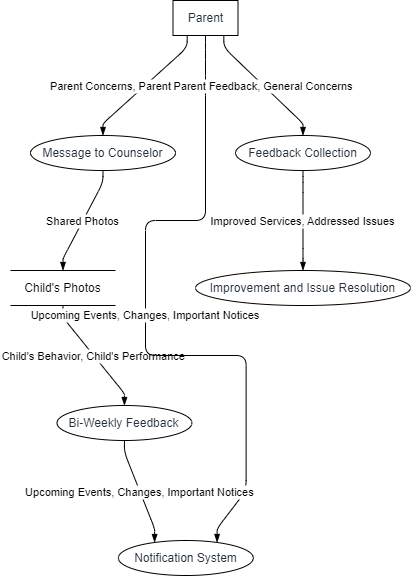

The diagram above was exported from draw.io. Its source (the exported page's mxGraphModel, read from the mxfile embedded in the PNG):
<mxGraphModel dx="1621" dy="511" grid="1" gridSize="10" guides="1" tooltips="1" connect="1" arrows="1" fold="1" page="1" pageScale="1" pageWidth="827" pageHeight="1169" math="0" shadow="0">
  <root>
    <mxCell id="0" />
    <mxCell id="1" parent="0" />
    <UserObject label="Parent" type="externalEntity" source="" flow="" placeholders="1" id="5sIsnw96NS5F1Q2ba414-1">
      <mxCell style="shape=rectangle;whiteSpace=wrap;html=1;fillColor=#ffffff;strokeColor=#000000;align=center;verticalAlign=middle;fontColor=#232F3E;" vertex="1" parent="1">
        <mxGeometry x="162.5" width="65" height="35" as="geometry" />
      </mxCell>
    </UserObject>
    <UserObject label="Message to Counselor" type="process" source="1" flow="Parent Concerns, Parent Reassurance" placeholders="1" id="5sIsnw96NS5F1Q2ba414-2">
      <mxCell style="shape=ellipse;perimeter=ellipsePerimeter;whiteSpace=wrap;html=1;fillColor=#ffffff;strokeColor=#000000;align=center;verticalAlign=middle;fontColor=#232F3E;" vertex="1" parent="1">
        <mxGeometry x="20" y="135" width="145" height="35" as="geometry" />
      </mxCell>
    </UserObject>
    <UserObject label="Child's Photos" type="dataStore" source="2" flow="Shared Photos" placeholders="1" id="5sIsnw96NS5F1Q2ba414-3">
      <mxCell style="html=1;dashed=0;whiteSpace=wrap;shape=partialRectangle;right=0;left=0;" vertex="1" parent="1">
        <mxGeometry y="270" width="105" height="35" as="geometry" />
      </mxCell>
    </UserObject>
    <UserObject label="Bi-Weekly Feedback" type="process" source="3" flow="Child's Behavior, Child's Performance" placeholders="1" id="5sIsnw96NS5F1Q2ba414-4">
      <mxCell style="shape=ellipse;perimeter=ellipsePerimeter;whiteSpace=wrap;html=1;fillColor=#ffffff;strokeColor=#000000;align=center;verticalAlign=middle;fontColor=#232F3E;" vertex="1" parent="1">
        <mxGeometry x="46.42578125" y="405" width="135" height="35" as="geometry" />
      </mxCell>
    </UserObject>
    <UserObject label="Notification System" type="process" source="1,4" flow="Upcoming Events, Changes, Important Notices" placeholders="1" id="5sIsnw96NS5F1Q2ba414-5">
      <mxCell style="shape=ellipse;perimeter=ellipsePerimeter;whiteSpace=wrap;html=1;fillColor=#ffffff;strokeColor=#000000;align=center;verticalAlign=middle;fontColor=#232F3E;" vertex="1" parent="1">
        <mxGeometry x="107.8515625" y="540" width="135" height="35" as="geometry" />
      </mxCell>
    </UserObject>
    <UserObject label="Feedback Collection" type="process" source="1" flow="Parent Feedback, General Concerns" placeholders="1" id="5sIsnw96NS5F1Q2ba414-6">
      <mxCell style="shape=ellipse;perimeter=ellipsePerimeter;whiteSpace=wrap;html=1;fillColor=#ffffff;strokeColor=#000000;align=center;verticalAlign=middle;fontColor=#232F3E;" vertex="1" parent="1">
        <mxGeometry x="225" y="135" width="135" height="35" as="geometry" />
      </mxCell>
    </UserObject>
    <UserObject label="Improvement and Issue Resolution" type="process" source="6" flow="Improved Services, Addressed Issues" placeholders="1" id="5sIsnw96NS5F1Q2ba414-7">
      <mxCell style="shape=ellipse;perimeter=ellipsePerimeter;whiteSpace=wrap;html=1;fillColor=#ffffff;strokeColor=#000000;align=center;verticalAlign=middle;fontColor=#232F3E;" vertex="1" parent="1">
        <mxGeometry x="185" y="270" width="215" height="35" as="geometry" />
      </mxCell>
    </UserObject>
    <mxCell id="5sIsnw96NS5F1Q2ba414-8" value="Parent Concerns, Parent Reassurance" style="endArrow=blockThin;endFill=1;fontSize=11;orthogonal=1;noEdgeStyle=1;" edge="1" parent="1" source="5sIsnw96NS5F1Q2ba414-1" target="5sIsnw96NS5F1Q2ba414-2">
      <mxGeometry relative="1" as="geometry">
        <Array as="points">
          <mxPoint x="176.66666666666666" y="47" />
          <mxPoint x="92.5" y="123" />
        </Array>
      </mxGeometry>
    </mxCell>
    <mxCell id="5sIsnw96NS5F1Q2ba414-9" value="Shared Photos" style="endArrow=blockThin;endFill=1;fontSize=11;orthogonal=1;noEdgeStyle=1;" edge="1" parent="1" source="5sIsnw96NS5F1Q2ba414-2" target="5sIsnw96NS5F1Q2ba414-3">
      <mxGeometry relative="1" as="geometry">
        <Array as="points">
          <mxPoint x="92.5" y="182" />
          <mxPoint x="52.5" y="258" />
        </Array>
      </mxGeometry>
    </mxCell>
    <mxCell id="5sIsnw96NS5F1Q2ba414-10" value="Child's Behavior, Child's Performance" style="endArrow=blockThin;endFill=1;fontSize=11;orthogonal=1;noEdgeStyle=1;" edge="1" parent="1" source="5sIsnw96NS5F1Q2ba414-3" target="5sIsnw96NS5F1Q2ba414-4">
      <mxGeometry relative="1" as="geometry">
        <Array as="points">
          <mxPoint x="52.5" y="317" />
          <mxPoint x="113.92578125" y="393" />
        </Array>
      </mxGeometry>
    </mxCell>
    <mxCell id="5sIsnw96NS5F1Q2ba414-11" value="Upcoming Events, Changes, Important Notices" style="endArrow=blockThin;endFill=1;fontSize=11;orthogonal=1;noEdgeStyle=1;" edge="1" parent="1" source="5sIsnw96NS5F1Q2ba414-1" target="5sIsnw96NS5F1Q2ba414-5">
      <mxGeometry relative="1" as="geometry">
        <Array as="points">
          <mxPoint x="195" y="49" />
          <mxPoint x="195" y="85" />
          <mxPoint x="195" y="220" />
          <mxPoint x="135" y="220" />
          <mxPoint x="135" y="355" />
          <mxPoint x="235.625" y="355" />
          <mxPoint x="235.625" y="490" />
          <mxPoint x="206.6015625" y="528" />
        </Array>
      </mxGeometry>
    </mxCell>
    <mxCell id="5sIsnw96NS5F1Q2ba414-12" value="Upcoming Events, Changes, Important Notices" style="endArrow=blockThin;endFill=1;fontSize=11;orthogonal=1;noEdgeStyle=1;" edge="1" parent="1" source="5sIsnw96NS5F1Q2ba414-4" target="5sIsnw96NS5F1Q2ba414-5">
      <mxGeometry relative="1" as="geometry">
        <Array as="points">
          <mxPoint x="113.92578125" y="452" />
          <mxPoint x="144.1015625" y="528" />
        </Array>
      </mxGeometry>
    </mxCell>
    <mxCell id="5sIsnw96NS5F1Q2ba414-13" value="Parent Feedback, General Concerns" style="endArrow=blockThin;endFill=1;fontSize=11;orthogonal=1;noEdgeStyle=1;" edge="1" parent="1" source="5sIsnw96NS5F1Q2ba414-1" target="5sIsnw96NS5F1Q2ba414-6">
      <mxGeometry relative="1" as="geometry">
        <Array as="points">
          <mxPoint x="213.33333333333334" y="47" />
          <mxPoint x="292.5" y="123" />
        </Array>
      </mxGeometry>
    </mxCell>
    <mxCell id="5sIsnw96NS5F1Q2ba414-14" value="Improved Services, Addressed Issues" style="endArrow=blockThin;endFill=1;fontSize=11;orthogonal=1;noEdgeStyle=1;" edge="1" parent="1" source="5sIsnw96NS5F1Q2ba414-6" target="5sIsnw96NS5F1Q2ba414-7">
      <mxGeometry relative="1" as="geometry">
        <Array as="points">
          <mxPoint x="292.5" y="182" />
          <mxPoint x="292.5" y="258" />
        </Array>
      </mxGeometry>
    </mxCell>
  </root>
</mxGraphModel>